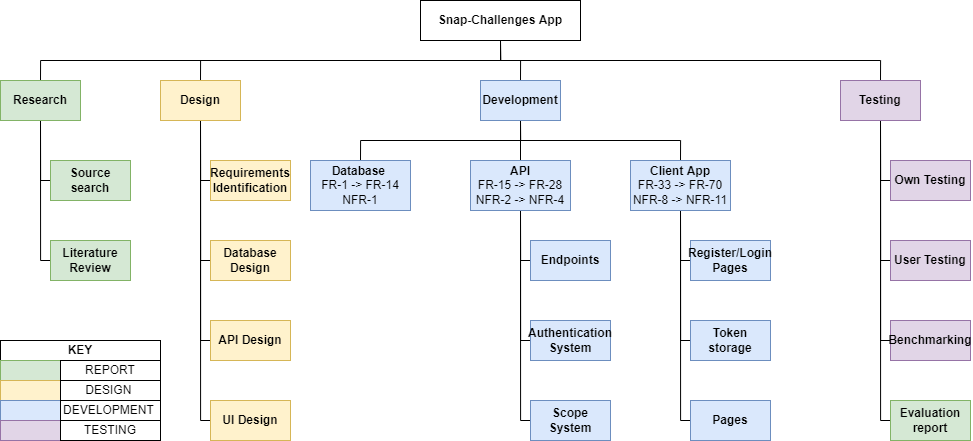

The diagram above was exported from draw.io. Its source (the exported page's mxGraphModel, read from the mxfile embedded in the PNG):
<mxGraphModel dx="1273" dy="1236" grid="1" gridSize="10" guides="1" tooltips="1" connect="1" arrows="1" fold="1" page="1" pageScale="1" pageWidth="827" pageHeight="1169" math="0" shadow="0">
  <root>
    <mxCell id="0" />
    <mxCell id="1" parent="0" />
    <mxCell id="vndSej10B91t7c5OViEe-17" style="edgeStyle=orthogonalEdgeStyle;rounded=0;orthogonalLoop=1;jettySize=auto;html=1;exitX=0.5;exitY=1;exitDx=0;exitDy=0;entryX=0.5;entryY=0;entryDx=0;entryDy=0;endArrow=none;endFill=0;fontStyle=1" edge="1" parent="1" source="vndSej10B91t7c5OViEe-1" target="vndSej10B91t7c5OViEe-2">
      <mxGeometry relative="1" as="geometry" />
    </mxCell>
    <mxCell id="vndSej10B91t7c5OViEe-18" style="edgeStyle=orthogonalEdgeStyle;rounded=0;orthogonalLoop=1;jettySize=auto;html=1;exitX=0.5;exitY=1;exitDx=0;exitDy=0;entryX=0.5;entryY=0;entryDx=0;entryDy=0;endArrow=none;endFill=0;fontStyle=1" edge="1" parent="1" source="vndSej10B91t7c5OViEe-1" target="vndSej10B91t7c5OViEe-3">
      <mxGeometry relative="1" as="geometry" />
    </mxCell>
    <mxCell id="vndSej10B91t7c5OViEe-39" style="edgeStyle=orthogonalEdgeStyle;rounded=0;orthogonalLoop=1;jettySize=auto;html=1;exitX=0.5;exitY=1;exitDx=0;exitDy=0;entryX=0.5;entryY=0;entryDx=0;entryDy=0;endArrow=none;endFill=0;fontStyle=1" edge="1" parent="1" source="vndSej10B91t7c5OViEe-1" target="vndSej10B91t7c5OViEe-19">
      <mxGeometry relative="1" as="geometry" />
    </mxCell>
    <mxCell id="vndSej10B91t7c5OViEe-1" value="Snap-Challenges App" style="rounded=0;whiteSpace=wrap;html=1;fontStyle=1" vertex="1" parent="1">
      <mxGeometry x="460" y="80" width="160" height="40" as="geometry" />
    </mxCell>
    <mxCell id="vndSej10B91t7c5OViEe-6" style="edgeStyle=orthogonalEdgeStyle;rounded=0;orthogonalLoop=1;jettySize=auto;html=1;exitX=0.5;exitY=1;exitDx=0;exitDy=0;entryX=0;entryY=0.5;entryDx=0;entryDy=0;endArrow=none;endFill=0;fontStyle=1;fillColor=#d5e8d4;strokeColor=#000000;" edge="1" parent="1" source="vndSej10B91t7c5OViEe-2" target="vndSej10B91t7c5OViEe-5">
      <mxGeometry relative="1" as="geometry">
        <Array as="points">
          <mxPoint x="80" y="340" />
        </Array>
      </mxGeometry>
    </mxCell>
    <mxCell id="vndSej10B91t7c5OViEe-8" style="edgeStyle=orthogonalEdgeStyle;rounded=0;orthogonalLoop=1;jettySize=auto;html=1;exitX=0.5;exitY=1;exitDx=0;exitDy=0;entryX=0;entryY=0.5;entryDx=0;entryDy=0;endArrow=none;endFill=0;fontStyle=1;fillColor=#d5e8d4;strokeColor=#000000;" edge="1" parent="1" source="vndSej10B91t7c5OViEe-2" target="vndSej10B91t7c5OViEe-4">
      <mxGeometry relative="1" as="geometry">
        <Array as="points">
          <mxPoint x="80" y="260" />
        </Array>
      </mxGeometry>
    </mxCell>
    <mxCell id="vndSej10B91t7c5OViEe-2" value="Research" style="rounded=0;whiteSpace=wrap;html=1;fontStyle=1;fillColor=#d5e8d4;strokeColor=#82b366;" vertex="1" parent="1">
      <mxGeometry x="40" y="160" width="80" height="40" as="geometry" />
    </mxCell>
    <mxCell id="vndSej10B91t7c5OViEe-13" style="edgeStyle=orthogonalEdgeStyle;rounded=0;orthogonalLoop=1;jettySize=auto;html=1;exitX=0.5;exitY=1;exitDx=0;exitDy=0;entryX=0;entryY=0.5;entryDx=0;entryDy=0;endArrow=none;endFill=0;fontStyle=1" edge="1" parent="1" source="vndSej10B91t7c5OViEe-3" target="vndSej10B91t7c5OViEe-9">
      <mxGeometry relative="1" as="geometry">
        <Array as="points">
          <mxPoint x="240" y="260" />
        </Array>
      </mxGeometry>
    </mxCell>
    <mxCell id="vndSej10B91t7c5OViEe-14" style="edgeStyle=orthogonalEdgeStyle;rounded=0;orthogonalLoop=1;jettySize=auto;html=1;exitX=0.5;exitY=1;exitDx=0;exitDy=0;entryX=0;entryY=0.5;entryDx=0;entryDy=0;endArrow=none;endFill=0;fontStyle=1" edge="1" parent="1" source="vndSej10B91t7c5OViEe-3" target="vndSej10B91t7c5OViEe-10">
      <mxGeometry relative="1" as="geometry">
        <Array as="points">
          <mxPoint x="240" y="340" />
        </Array>
      </mxGeometry>
    </mxCell>
    <mxCell id="vndSej10B91t7c5OViEe-15" style="edgeStyle=orthogonalEdgeStyle;rounded=0;orthogonalLoop=1;jettySize=auto;html=1;exitX=0.5;exitY=1;exitDx=0;exitDy=0;entryX=0;entryY=0.5;entryDx=0;entryDy=0;endArrow=none;endFill=0;fontStyle=1" edge="1" parent="1" source="vndSej10B91t7c5OViEe-3" target="vndSej10B91t7c5OViEe-11">
      <mxGeometry relative="1" as="geometry">
        <Array as="points">
          <mxPoint x="240" y="420" />
        </Array>
      </mxGeometry>
    </mxCell>
    <mxCell id="vndSej10B91t7c5OViEe-16" style="edgeStyle=orthogonalEdgeStyle;rounded=0;orthogonalLoop=1;jettySize=auto;html=1;exitX=0.5;exitY=1;exitDx=0;exitDy=0;entryX=0;entryY=0.5;entryDx=0;entryDy=0;endArrow=none;endFill=0;fontStyle=1" edge="1" parent="1" source="vndSej10B91t7c5OViEe-3" target="vndSej10B91t7c5OViEe-12">
      <mxGeometry relative="1" as="geometry">
        <Array as="points">
          <mxPoint x="240" y="500" />
        </Array>
      </mxGeometry>
    </mxCell>
    <mxCell id="vndSej10B91t7c5OViEe-3" value="Design" style="rounded=0;whiteSpace=wrap;html=1;fontStyle=1;fillColor=#fff2cc;strokeColor=#d6b656;" vertex="1" parent="1">
      <mxGeometry x="200" y="160" width="80" height="40" as="geometry" />
    </mxCell>
    <mxCell id="vndSej10B91t7c5OViEe-4" value="Source search" style="rounded=0;whiteSpace=wrap;html=1;fontStyle=1;fillColor=#d5e8d4;strokeColor=#82b366;" vertex="1" parent="1">
      <mxGeometry x="90" y="240" width="80" height="40" as="geometry" />
    </mxCell>
    <mxCell id="vndSej10B91t7c5OViEe-5" value="Literature Review" style="rounded=0;whiteSpace=wrap;html=1;fontStyle=1;fillColor=#d5e8d4;strokeColor=#82b366;" vertex="1" parent="1">
      <mxGeometry x="90" y="320" width="80" height="40" as="geometry" />
    </mxCell>
    <mxCell id="vndSej10B91t7c5OViEe-9" value="Requirements Identification" style="rounded=0;whiteSpace=wrap;html=1;fontStyle=1;fillColor=#fff2cc;strokeColor=#d6b656;" vertex="1" parent="1">
      <mxGeometry x="250" y="240" width="80" height="40" as="geometry" />
    </mxCell>
    <mxCell id="vndSej10B91t7c5OViEe-10" value="Database Design" style="rounded=0;whiteSpace=wrap;html=1;fontStyle=1;fillColor=#fff2cc;strokeColor=#d6b656;" vertex="1" parent="1">
      <mxGeometry x="250" y="320" width="80" height="40" as="geometry" />
    </mxCell>
    <mxCell id="vndSej10B91t7c5OViEe-11" value="API Design" style="rounded=0;whiteSpace=wrap;html=1;fontStyle=1;fillColor=#fff2cc;strokeColor=#d6b656;" vertex="1" parent="1">
      <mxGeometry x="250" y="400" width="80" height="40" as="geometry" />
    </mxCell>
    <mxCell id="vndSej10B91t7c5OViEe-12" value="UI Design" style="rounded=0;whiteSpace=wrap;html=1;fontStyle=1;fillColor=#fff2cc;strokeColor=#d6b656;" vertex="1" parent="1">
      <mxGeometry x="250" y="480" width="80" height="40" as="geometry" />
    </mxCell>
    <mxCell id="vndSej10B91t7c5OViEe-23" style="edgeStyle=orthogonalEdgeStyle;rounded=0;orthogonalLoop=1;jettySize=auto;html=1;exitX=0.5;exitY=1;exitDx=0;exitDy=0;entryX=0.5;entryY=0;entryDx=0;entryDy=0;endArrow=none;endFill=0;fontStyle=1" edge="1" parent="1" source="vndSej10B91t7c5OViEe-19" target="vndSej10B91t7c5OViEe-21">
      <mxGeometry relative="1" as="geometry" />
    </mxCell>
    <mxCell id="vndSej10B91t7c5OViEe-24" style="edgeStyle=orthogonalEdgeStyle;rounded=0;orthogonalLoop=1;jettySize=auto;html=1;exitX=0.5;exitY=1;exitDx=0;exitDy=0;entryX=0.5;entryY=0;entryDx=0;entryDy=0;endArrow=none;endFill=0;fontStyle=1" edge="1" parent="1" source="vndSej10B91t7c5OViEe-19" target="vndSej10B91t7c5OViEe-20">
      <mxGeometry relative="1" as="geometry" />
    </mxCell>
    <mxCell id="vndSej10B91t7c5OViEe-25" style="edgeStyle=orthogonalEdgeStyle;rounded=0;orthogonalLoop=1;jettySize=auto;html=1;exitX=0.5;exitY=1;exitDx=0;exitDy=0;entryX=0.5;entryY=0;entryDx=0;entryDy=0;endArrow=none;endFill=0;fontStyle=1" edge="1" parent="1" source="vndSej10B91t7c5OViEe-19" target="vndSej10B91t7c5OViEe-22">
      <mxGeometry relative="1" as="geometry" />
    </mxCell>
    <mxCell id="vndSej10B91t7c5OViEe-19" value="Development" style="rounded=0;whiteSpace=wrap;html=1;fontStyle=1;fillColor=#dae8fc;strokeColor=#6c8ebf;" vertex="1" parent="1">
      <mxGeometry x="520" y="160" width="80" height="40" as="geometry" />
    </mxCell>
    <mxCell id="vndSej10B91t7c5OViEe-20" value="&lt;span&gt;Database&amp;nbsp;&lt;/span&gt;&lt;br&gt;&lt;span style=&quot;font-weight: normal&quot;&gt;FR-1 -&amp;gt; FR-14&lt;br&gt;NFR-1&lt;/span&gt;" style="rounded=0;whiteSpace=wrap;html=1;fontStyle=1;fillColor=#dae8fc;strokeColor=#6c8ebf;" vertex="1" parent="1">
      <mxGeometry x="350" y="240" width="100" height="50" as="geometry" />
    </mxCell>
    <mxCell id="vndSej10B91t7c5OViEe-30" style="edgeStyle=orthogonalEdgeStyle;rounded=0;orthogonalLoop=1;jettySize=auto;html=1;exitX=0.5;exitY=1;exitDx=0;exitDy=0;entryX=0;entryY=0.5;entryDx=0;entryDy=0;endArrow=none;endFill=0;fontStyle=1" edge="1" parent="1" source="vndSej10B91t7c5OViEe-21" target="vndSej10B91t7c5OViEe-27">
      <mxGeometry relative="1" as="geometry">
        <Array as="points">
          <mxPoint x="560" y="340" />
        </Array>
      </mxGeometry>
    </mxCell>
    <mxCell id="vndSej10B91t7c5OViEe-31" style="edgeStyle=orthogonalEdgeStyle;rounded=0;orthogonalLoop=1;jettySize=auto;html=1;exitX=0.5;exitY=1;exitDx=0;exitDy=0;entryX=0;entryY=0.5;entryDx=0;entryDy=0;endArrow=none;endFill=0;fontStyle=1" edge="1" parent="1" source="vndSej10B91t7c5OViEe-21" target="vndSej10B91t7c5OViEe-29">
      <mxGeometry relative="1" as="geometry">
        <Array as="points">
          <mxPoint x="560" y="420" />
        </Array>
      </mxGeometry>
    </mxCell>
    <mxCell id="vndSej10B91t7c5OViEe-32" style="edgeStyle=orthogonalEdgeStyle;rounded=0;orthogonalLoop=1;jettySize=auto;html=1;exitX=0.5;exitY=1;exitDx=0;exitDy=0;entryX=0;entryY=0.5;entryDx=0;entryDy=0;endArrow=none;endFill=0;fontStyle=1" edge="1" parent="1" source="vndSej10B91t7c5OViEe-21" target="vndSej10B91t7c5OViEe-28">
      <mxGeometry relative="1" as="geometry">
        <Array as="points">
          <mxPoint x="560" y="500" />
        </Array>
      </mxGeometry>
    </mxCell>
    <mxCell id="vndSej10B91t7c5OViEe-21" value="&lt;span&gt;API&lt;/span&gt;&lt;br&gt;&lt;span style=&quot;font-weight: normal&quot;&gt;FR-15 -&amp;gt; FR-28&lt;br&gt;NFR-2 -&amp;gt; NFR-4&lt;/span&gt;" style="rounded=0;whiteSpace=wrap;html=1;fontStyle=1;fillColor=#dae8fc;strokeColor=#6c8ebf;" vertex="1" parent="1">
      <mxGeometry x="510" y="240" width="100" height="50" as="geometry" />
    </mxCell>
    <mxCell id="vndSej10B91t7c5OViEe-36" style="edgeStyle=orthogonalEdgeStyle;rounded=0;orthogonalLoop=1;jettySize=auto;html=1;exitX=0.5;exitY=1;exitDx=0;exitDy=0;entryX=0;entryY=0.5;entryDx=0;entryDy=0;endArrow=none;endFill=0;fontStyle=1" edge="1" parent="1" source="vndSej10B91t7c5OViEe-22" target="vndSej10B91t7c5OViEe-33">
      <mxGeometry relative="1" as="geometry">
        <Array as="points">
          <mxPoint x="720" y="340" />
        </Array>
      </mxGeometry>
    </mxCell>
    <mxCell id="vndSej10B91t7c5OViEe-37" style="edgeStyle=orthogonalEdgeStyle;rounded=0;orthogonalLoop=1;jettySize=auto;html=1;exitX=0.5;exitY=1;exitDx=0;exitDy=0;entryX=0;entryY=0.5;entryDx=0;entryDy=0;endArrow=none;endFill=0;fontStyle=1" edge="1" parent="1" source="vndSej10B91t7c5OViEe-22" target="vndSej10B91t7c5OViEe-34">
      <mxGeometry relative="1" as="geometry">
        <Array as="points">
          <mxPoint x="720" y="420" />
        </Array>
      </mxGeometry>
    </mxCell>
    <mxCell id="vndSej10B91t7c5OViEe-38" style="edgeStyle=orthogonalEdgeStyle;rounded=0;orthogonalLoop=1;jettySize=auto;html=1;exitX=0.5;exitY=1;exitDx=0;exitDy=0;entryX=0;entryY=0.5;entryDx=0;entryDy=0;endArrow=none;endFill=0;fontStyle=1" edge="1" parent="1" source="vndSej10B91t7c5OViEe-22" target="vndSej10B91t7c5OViEe-35">
      <mxGeometry relative="1" as="geometry">
        <Array as="points">
          <mxPoint x="720" y="500" />
        </Array>
      </mxGeometry>
    </mxCell>
    <mxCell id="vndSej10B91t7c5OViEe-22" value="&lt;span&gt;Client App&lt;br&gt;&lt;/span&gt;&lt;span style=&quot;font-weight: normal&quot;&gt;FR-33 -&amp;gt; FR-70&lt;br&gt;NFR-8 -&amp;gt; NFR-11&lt;/span&gt;" style="rounded=0;whiteSpace=wrap;html=1;fontStyle=1;fillColor=#dae8fc;strokeColor=#6c8ebf;" vertex="1" parent="1">
      <mxGeometry x="670" y="240" width="100" height="50" as="geometry" />
    </mxCell>
    <mxCell id="vndSej10B91t7c5OViEe-27" value="Endpoints" style="rounded=0;whiteSpace=wrap;html=1;fontStyle=1;fillColor=#dae8fc;strokeColor=#6c8ebf;" vertex="1" parent="1">
      <mxGeometry x="570" y="320" width="80" height="40" as="geometry" />
    </mxCell>
    <mxCell id="vndSej10B91t7c5OViEe-28" value="Scope System" style="rounded=0;whiteSpace=wrap;html=1;fontStyle=1;fillColor=#dae8fc;strokeColor=#6c8ebf;" vertex="1" parent="1">
      <mxGeometry x="570" y="480" width="80" height="40" as="geometry" />
    </mxCell>
    <mxCell id="vndSej10B91t7c5OViEe-29" value="Authentication&lt;br&gt;System" style="rounded=0;whiteSpace=wrap;html=1;fontStyle=1;fillColor=#dae8fc;strokeColor=#6c8ebf;" vertex="1" parent="1">
      <mxGeometry x="570" y="400" width="80" height="40" as="geometry" />
    </mxCell>
    <mxCell id="vndSej10B91t7c5OViEe-33" value="Register/Login&lt;br&gt;Pages" style="rounded=0;whiteSpace=wrap;html=1;fontStyle=1;fillColor=#dae8fc;strokeColor=#6c8ebf;" vertex="1" parent="1">
      <mxGeometry x="730" y="320" width="80" height="40" as="geometry" />
    </mxCell>
    <mxCell id="vndSej10B91t7c5OViEe-34" value="Token storage" style="rounded=0;whiteSpace=wrap;html=1;fontStyle=1;fillColor=#dae8fc;strokeColor=#6c8ebf;" vertex="1" parent="1">
      <mxGeometry x="730" y="400" width="80" height="40" as="geometry" />
    </mxCell>
    <mxCell id="vndSej10B91t7c5OViEe-35" value="Pages" style="rounded=0;whiteSpace=wrap;html=1;fontStyle=1;fillColor=#dae8fc;strokeColor=#6c8ebf;" vertex="1" parent="1">
      <mxGeometry x="730" y="480" width="80" height="40" as="geometry" />
    </mxCell>
    <mxCell id="vndSej10B91t7c5OViEe-45" style="edgeStyle=orthogonalEdgeStyle;rounded=0;orthogonalLoop=1;jettySize=auto;html=1;exitX=0.5;exitY=1;exitDx=0;exitDy=0;entryX=0;entryY=0.5;entryDx=0;entryDy=0;endArrow=none;endFill=0;fontStyle=1" edge="1" parent="1" source="vndSej10B91t7c5OViEe-40" target="vndSej10B91t7c5OViEe-41">
      <mxGeometry relative="1" as="geometry">
        <Array as="points">
          <mxPoint x="920" y="260" />
        </Array>
      </mxGeometry>
    </mxCell>
    <mxCell id="vndSej10B91t7c5OViEe-46" style="edgeStyle=orthogonalEdgeStyle;rounded=0;orthogonalLoop=1;jettySize=auto;html=1;exitX=0.5;exitY=1;exitDx=0;exitDy=0;entryX=0;entryY=0.5;entryDx=0;entryDy=0;endArrow=none;endFill=0;fontStyle=1" edge="1" parent="1" source="vndSej10B91t7c5OViEe-40" target="vndSej10B91t7c5OViEe-42">
      <mxGeometry relative="1" as="geometry">
        <Array as="points">
          <mxPoint x="920" y="340" />
        </Array>
      </mxGeometry>
    </mxCell>
    <mxCell id="vndSej10B91t7c5OViEe-47" style="edgeStyle=orthogonalEdgeStyle;rounded=0;orthogonalLoop=1;jettySize=auto;html=1;exitX=0.5;exitY=1;exitDx=0;exitDy=0;entryX=0;entryY=0.5;entryDx=0;entryDy=0;endArrow=none;endFill=0;fontStyle=1" edge="1" parent="1" source="vndSej10B91t7c5OViEe-40" target="vndSej10B91t7c5OViEe-43">
      <mxGeometry relative="1" as="geometry">
        <Array as="points">
          <mxPoint x="920" y="420" />
        </Array>
      </mxGeometry>
    </mxCell>
    <mxCell id="vndSej10B91t7c5OViEe-48" style="edgeStyle=orthogonalEdgeStyle;rounded=0;orthogonalLoop=1;jettySize=auto;html=1;exitX=0.5;exitY=1;exitDx=0;exitDy=0;entryX=0;entryY=0.5;entryDx=0;entryDy=0;endArrow=none;endFill=0;fontStyle=1" edge="1" parent="1" source="vndSej10B91t7c5OViEe-40" target="vndSej10B91t7c5OViEe-44">
      <mxGeometry relative="1" as="geometry">
        <Array as="points">
          <mxPoint x="920" y="500" />
        </Array>
      </mxGeometry>
    </mxCell>
    <mxCell id="vndSej10B91t7c5OViEe-49" style="edgeStyle=orthogonalEdgeStyle;rounded=0;orthogonalLoop=1;jettySize=auto;html=1;exitX=0.5;exitY=0;exitDx=0;exitDy=0;entryX=0.5;entryY=1;entryDx=0;entryDy=0;endArrow=none;endFill=0;fontStyle=1" edge="1" parent="1" source="vndSej10B91t7c5OViEe-40" target="vndSej10B91t7c5OViEe-1">
      <mxGeometry relative="1" as="geometry" />
    </mxCell>
    <mxCell id="vndSej10B91t7c5OViEe-40" value="Testing" style="rounded=0;whiteSpace=wrap;html=1;fontStyle=1;fillColor=#e1d5e7;strokeColor=#9673a6;" vertex="1" parent="1">
      <mxGeometry x="880" y="160" width="80" height="40" as="geometry" />
    </mxCell>
    <mxCell id="vndSej10B91t7c5OViEe-41" value="Own Testing" style="rounded=0;whiteSpace=wrap;html=1;fontStyle=1;fillColor=#e1d5e7;strokeColor=#9673a6;" vertex="1" parent="1">
      <mxGeometry x="930" y="240" width="80" height="40" as="geometry" />
    </mxCell>
    <mxCell id="vndSej10B91t7c5OViEe-42" value="User Testing" style="rounded=0;whiteSpace=wrap;html=1;fontStyle=1;fillColor=#e1d5e7;strokeColor=#9673a6;" vertex="1" parent="1">
      <mxGeometry x="930" y="320" width="80" height="40" as="geometry" />
    </mxCell>
    <mxCell id="vndSej10B91t7c5OViEe-43" value="Benchmarking" style="rounded=0;whiteSpace=wrap;html=1;fontStyle=1;fillColor=#e1d5e7;strokeColor=#9673a6;" vertex="1" parent="1">
      <mxGeometry x="930" y="400" width="80" height="40" as="geometry" />
    </mxCell>
    <mxCell id="vndSej10B91t7c5OViEe-44" value="Evaluation report" style="rounded=0;whiteSpace=wrap;html=1;fontStyle=1;fillColor=#d5e8d4;strokeColor=#82b366;" vertex="1" parent="1">
      <mxGeometry x="930" y="480" width="80" height="40" as="geometry" />
    </mxCell>
    <mxCell id="vndSej10B91t7c5OViEe-59" value="" style="group" vertex="1" connectable="0" parent="1">
      <mxGeometry x="40" y="420" width="160" height="100" as="geometry" />
    </mxCell>
    <mxCell id="vndSej10B91t7c5OViEe-50" value="&lt;b&gt;KEY&lt;/b&gt;" style="rounded=0;whiteSpace=wrap;html=1;" vertex="1" parent="vndSej10B91t7c5OViEe-59">
      <mxGeometry width="160" height="20" as="geometry" />
    </mxCell>
    <mxCell id="vndSej10B91t7c5OViEe-51" value="" style="rounded=0;whiteSpace=wrap;html=1;fillColor=#d5e8d4;strokeColor=#82b366;" vertex="1" parent="vndSej10B91t7c5OViEe-59">
      <mxGeometry y="20" width="60" height="20" as="geometry" />
    </mxCell>
    <mxCell id="vndSej10B91t7c5OViEe-52" value="" style="rounded=0;whiteSpace=wrap;html=1;fillColor=#fff2cc;strokeColor=#d6b656;" vertex="1" parent="vndSej10B91t7c5OViEe-59">
      <mxGeometry y="40" width="60" height="20" as="geometry" />
    </mxCell>
    <mxCell id="vndSej10B91t7c5OViEe-53" value="" style="rounded=0;whiteSpace=wrap;html=1;fillColor=#dae8fc;strokeColor=#6c8ebf;" vertex="1" parent="vndSej10B91t7c5OViEe-59">
      <mxGeometry y="60" width="60" height="20" as="geometry" />
    </mxCell>
    <mxCell id="vndSej10B91t7c5OViEe-54" value="" style="rounded=0;whiteSpace=wrap;html=1;fillColor=#e1d5e7;strokeColor=#9673a6;" vertex="1" parent="vndSej10B91t7c5OViEe-59">
      <mxGeometry y="80" width="60" height="20" as="geometry" />
    </mxCell>
    <mxCell id="vndSej10B91t7c5OViEe-55" value="REPORT" style="rounded=0;whiteSpace=wrap;html=1;" vertex="1" parent="vndSej10B91t7c5OViEe-59">
      <mxGeometry x="60" y="20" width="100" height="20" as="geometry" />
    </mxCell>
    <mxCell id="vndSej10B91t7c5OViEe-56" value="DESIGN&amp;nbsp;" style="rounded=0;whiteSpace=wrap;html=1;" vertex="1" parent="vndSej10B91t7c5OViEe-59">
      <mxGeometry x="60" y="40" width="100" height="20" as="geometry" />
    </mxCell>
    <mxCell id="vndSej10B91t7c5OViEe-57" value="DEVELOPMENT&amp;nbsp;" style="rounded=0;whiteSpace=wrap;html=1;" vertex="1" parent="vndSej10B91t7c5OViEe-59">
      <mxGeometry x="60" y="60" width="100" height="20" as="geometry" />
    </mxCell>
    <mxCell id="vndSej10B91t7c5OViEe-58" value="TESTING" style="rounded=0;whiteSpace=wrap;html=1;" vertex="1" parent="vndSej10B91t7c5OViEe-59">
      <mxGeometry x="60" y="80" width="100" height="20" as="geometry" />
    </mxCell>
  </root>
</mxGraphModel>